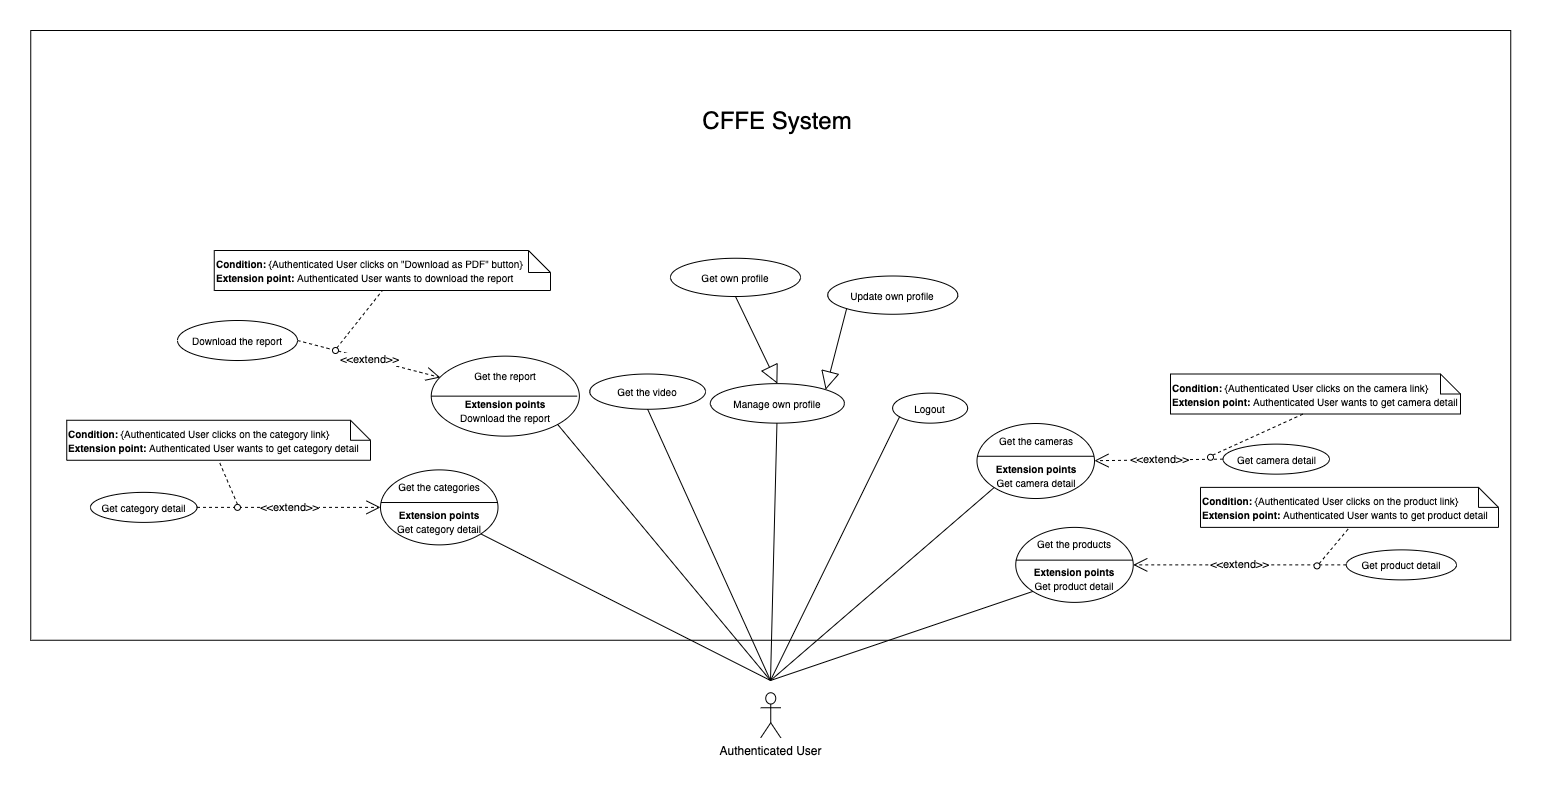

The diagram above was exported from draw.io. Its source (the exported page's mxGraphModel, read from the mxfile embedded in the PNG):
<mxGraphModel dx="946" dy="1712" grid="1" gridSize="10" guides="1" tooltips="1" connect="1" arrows="1" fold="1" page="1" pageScale="1" pageWidth="850" pageHeight="1100" math="0" shadow="0">
  <root>
    <mxCell id="ZtZo-ibmzPSHYGdGnQhP-0" />
    <mxCell id="ZtZo-ibmzPSHYGdGnQhP-1" parent="ZtZo-ibmzPSHYGdGnQhP-0" />
    <mxCell id="zA1WibfpTYQLCUtqlV_t-0" value="" style="rounded=0;whiteSpace=wrap;html=1;" parent="ZtZo-ibmzPSHYGdGnQhP-1" vertex="1">
      <mxGeometry x="100.25" y="-130" width="1480" height="609.75" as="geometry" />
    </mxCell>
    <mxCell id="zA1WibfpTYQLCUtqlV_t-1" value="&lt;span style=&quot;font-size: 24px&quot;&gt;CFFE System&lt;/span&gt;" style="text;html=1;strokeColor=none;fillColor=none;align=center;verticalAlign=middle;whiteSpace=wrap;rounded=0;" parent="ZtZo-ibmzPSHYGdGnQhP-1" vertex="1">
      <mxGeometry x="681.88" y="-50" width="330" height="20" as="geometry" />
    </mxCell>
    <mxCell id="UpYiYi6AcJ9tI0HQbfjX-0" value="&lt;font style=&quot;font-size: 10px&quot;&gt;Get the report&lt;br&gt;&lt;br&gt;&lt;b&gt;Extension points&lt;br&gt;&lt;/b&gt;Download the report&lt;br&gt;&lt;/font&gt;" style="ellipse;whiteSpace=wrap;html=1;fillColor=#ffffff;gradientColor=none;" parent="ZtZo-ibmzPSHYGdGnQhP-1" vertex="1">
      <mxGeometry x="500.75000000000006" y="195.6400000000001" width="148.12" height="80" as="geometry" />
    </mxCell>
    <mxCell id="UpYiYi6AcJ9tI0HQbfjX-1" value="&lt;font style=&quot;font-size: 10px&quot;&gt;Get the video&lt;br&gt;&lt;/font&gt;" style="ellipse;whiteSpace=wrap;html=1;fillColor=#ffffff;gradientColor=none;" parent="ZtZo-ibmzPSHYGdGnQhP-1" vertex="1">
      <mxGeometry x="659.25" y="213.5" width="115.75" height="35.25" as="geometry" />
    </mxCell>
    <mxCell id="UpYiYi6AcJ9tI0HQbfjX-5" value="Authenticated User" style="shape=umlActor;verticalLabelPosition=bottom;verticalAlign=top;html=1;outlineConnect=0;" parent="ZtZo-ibmzPSHYGdGnQhP-1" vertex="1">
      <mxGeometry x="830.25" y="532.25" width="20" height="45" as="geometry" />
    </mxCell>
    <mxCell id="UpYiYi6AcJ9tI0HQbfjX-6" value="&lt;font style=&quot;font-size: 10px&quot;&gt;Logout&lt;/font&gt;" style="ellipse;whiteSpace=wrap;html=1;fillColor=#ffffff;gradientColor=none;" parent="ZtZo-ibmzPSHYGdGnQhP-1" vertex="1">
      <mxGeometry x="962.13" y="232.64" width="75" height="30" as="geometry" />
    </mxCell>
    <mxCell id="UpYiYi6AcJ9tI0HQbfjX-7" value="" style="endArrow=none;html=1;rounded=0;exitX=0.094;exitY=0.781;exitDx=0;exitDy=0;exitPerimeter=0;" parent="ZtZo-ibmzPSHYGdGnQhP-1" source="UpYiYi6AcJ9tI0HQbfjX-6" edge="1">
      <mxGeometry relative="1" as="geometry">
        <mxPoint x="797.25" y="400.25" as="sourcePoint" />
        <mxPoint x="840" y="520" as="targetPoint" />
      </mxGeometry>
    </mxCell>
    <mxCell id="UpYiYi6AcJ9tI0HQbfjX-8" value="&lt;font style=&quot;font-size: 10px&quot;&gt;Get the products&lt;br&gt;&lt;br&gt;&lt;b&gt;Extension points&lt;/b&gt;&lt;br&gt;Get product detail&lt;br&gt;&lt;/font&gt;" style="ellipse;whiteSpace=wrap;html=1;" parent="ZtZo-ibmzPSHYGdGnQhP-1" vertex="1">
      <mxGeometry x="1085.25" y="366.88" width="117.5" height="75" as="geometry" />
    </mxCell>
    <mxCell id="UpYiYi6AcJ9tI0HQbfjX-9" value="" style="line;strokeWidth=1;fillColor=none;align=left;verticalAlign=middle;spacingTop=-1;spacingLeft=3;spacingRight=3;rotatable=0;labelPosition=right;points=[];portConstraint=eastwest;fontSize=18;" parent="ZtZo-ibmzPSHYGdGnQhP-1" vertex="1">
      <mxGeometry x="1085.25" y="395.63" width="117" height="8" as="geometry" />
    </mxCell>
    <mxCell id="UpYiYi6AcJ9tI0HQbfjX-10" value="&lt;font style=&quot;font-size: 10px&quot;&gt;Get product detail&lt;br&gt;&lt;/font&gt;" style="ellipse;whiteSpace=wrap;html=1;" parent="ZtZo-ibmzPSHYGdGnQhP-1" vertex="1">
      <mxGeometry x="1415.75" y="389.38" width="110.25" height="30" as="geometry" />
    </mxCell>
    <mxCell id="UpYiYi6AcJ9tI0HQbfjX-11" value="&amp;lt;&amp;lt;extend&amp;gt;&amp;gt;" style="endArrow=open;endSize=12;dashed=1;html=1;exitX=0;exitY=0.5;exitDx=0;exitDy=0;" parent="ZtZo-ibmzPSHYGdGnQhP-1" source="UpYiYi6AcJ9tI0HQbfjX-10" target="UpYiYi6AcJ9tI0HQbfjX-8" edge="1">
      <mxGeometry width="160" relative="1" as="geometry">
        <mxPoint x="1420" y="404" as="sourcePoint" />
        <mxPoint x="1167.37" y="408.5" as="targetPoint" />
      </mxGeometry>
    </mxCell>
    <mxCell id="UpYiYi6AcJ9tI0HQbfjX-12" value="&lt;font style=&quot;font-size: 10px&quot;&gt;&lt;b&gt;Condition: &lt;/b&gt;{Authenticated User&amp;nbsp;clicks on the&amp;nbsp;&lt;span style=&quot;text-align: center&quot;&gt;product&lt;/span&gt;&amp;nbsp;link}&lt;br&gt;&lt;b&gt;Extension point:&amp;nbsp;&lt;/b&gt;Authenticated User&amp;nbsp;wants to get&amp;nbsp;&lt;span style=&quot;text-align: center&quot;&gt;product&lt;/span&gt;&amp;nbsp;detail&lt;/font&gt;" style="shape=note;size=20;whiteSpace=wrap;html=1;align=left;" parent="ZtZo-ibmzPSHYGdGnQhP-1" vertex="1">
      <mxGeometry x="1270" y="326.88" width="298" height="40" as="geometry" />
    </mxCell>
    <mxCell id="UpYiYi6AcJ9tI0HQbfjX-13" value="" style="endArrow=none;dashed=1;html=1;entryX=0.5;entryY=1;entryDx=0;entryDy=0;entryPerimeter=0;exitX=1;exitY=0;exitDx=0;exitDy=0;" parent="ZtZo-ibmzPSHYGdGnQhP-1" source="UpYiYi6AcJ9tI0HQbfjX-14" target="UpYiYi6AcJ9tI0HQbfjX-12" edge="1">
      <mxGeometry width="50" height="50" relative="1" as="geometry">
        <mxPoint x="1282" y="770.63" as="sourcePoint" />
        <mxPoint x="1332" y="720.63" as="targetPoint" />
      </mxGeometry>
    </mxCell>
    <mxCell id="UpYiYi6AcJ9tI0HQbfjX-14" value="" style="ellipse;whiteSpace=wrap;html=1;aspect=fixed;" parent="ZtZo-ibmzPSHYGdGnQhP-1" vertex="1">
      <mxGeometry x="1383.5" y="402.38" width="6" height="6" as="geometry" />
    </mxCell>
    <mxCell id="UpYiYi6AcJ9tI0HQbfjX-15" value="&lt;font style=&quot;font-size: 10px&quot;&gt;Get the cameras&lt;br&gt;&lt;br&gt;&lt;b&gt;Extension points&lt;/b&gt;&lt;br&gt;Get camera detail&lt;br&gt;&lt;/font&gt;" style="ellipse;whiteSpace=wrap;html=1;" parent="ZtZo-ibmzPSHYGdGnQhP-1" vertex="1">
      <mxGeometry x="1046.5" y="263.01" width="117.5" height="75" as="geometry" />
    </mxCell>
    <mxCell id="UpYiYi6AcJ9tI0HQbfjX-16" value="" style="line;strokeWidth=1;fillColor=none;align=left;verticalAlign=middle;spacingTop=-1;spacingLeft=3;spacingRight=3;rotatable=0;labelPosition=right;points=[];portConstraint=eastwest;fontSize=18;" parent="ZtZo-ibmzPSHYGdGnQhP-1" vertex="1">
      <mxGeometry x="1046.5" y="291.76" width="117" height="8" as="geometry" />
    </mxCell>
    <mxCell id="UpYiYi6AcJ9tI0HQbfjX-17" value="&lt;font style=&quot;font-size: 10px&quot;&gt;Get camera detail&lt;br&gt;&lt;/font&gt;" style="ellipse;whiteSpace=wrap;html=1;" parent="ZtZo-ibmzPSHYGdGnQhP-1" vertex="1">
      <mxGeometry x="1292.5" y="283.64" width="106.5" height="30" as="geometry" />
    </mxCell>
    <mxCell id="UpYiYi6AcJ9tI0HQbfjX-18" value="&amp;lt;&amp;lt;extend&amp;gt;&amp;gt;" style="endArrow=open;endSize=12;dashed=1;html=1;exitX=0;exitY=0.5;exitDx=0;exitDy=0;" parent="ZtZo-ibmzPSHYGdGnQhP-1" source="UpYiYi6AcJ9tI0HQbfjX-17" target="UpYiYi6AcJ9tI0HQbfjX-15" edge="1">
      <mxGeometry width="160" relative="1" as="geometry">
        <mxPoint x="693.25" y="368.4599999999999" as="sourcePoint" />
        <mxPoint x="853.25" y="368.88" as="targetPoint" />
      </mxGeometry>
    </mxCell>
    <mxCell id="UpYiYi6AcJ9tI0HQbfjX-19" value="&lt;font style=&quot;font-size: 10px&quot;&gt;&lt;b&gt;Condition: &lt;/b&gt;{Authenticated User&amp;nbsp;clicks on the&amp;nbsp;&lt;span style=&quot;text-align: center&quot;&gt;camera&lt;/span&gt;&amp;nbsp;link}&lt;br&gt;&lt;b&gt;Extension point:&amp;nbsp;&lt;/b&gt;Authenticated User&amp;nbsp;wants to get&amp;nbsp;&lt;span style=&quot;text-align: center&quot;&gt;camera&lt;/span&gt;&amp;nbsp;detail&lt;/font&gt;" style="shape=note;size=20;whiteSpace=wrap;html=1;align=left;" parent="ZtZo-ibmzPSHYGdGnQhP-1" vertex="1">
      <mxGeometry x="1240" y="213.5" width="290" height="40" as="geometry" />
    </mxCell>
    <mxCell id="UpYiYi6AcJ9tI0HQbfjX-20" value="" style="endArrow=none;dashed=1;html=1;entryX=0.462;entryY=0.985;entryDx=0;entryDy=0;entryPerimeter=0;exitX=1;exitY=0;exitDx=0;exitDy=0;" parent="ZtZo-ibmzPSHYGdGnQhP-1" source="UpYiYi6AcJ9tI0HQbfjX-48" target="UpYiYi6AcJ9tI0HQbfjX-19" edge="1">
      <mxGeometry width="50" height="50" relative="1" as="geometry">
        <mxPoint x="1282.1213203433626" y="296.1386796566369" as="sourcePoint" />
        <mxPoint x="1306.25" y="875.01" as="targetPoint" />
      </mxGeometry>
    </mxCell>
    <mxCell id="UpYiYi6AcJ9tI0HQbfjX-24" value="" style="endArrow=none;html=1;fontSize=18;entryX=0.5;entryY=1;entryDx=0;entryDy=0;" parent="ZtZo-ibmzPSHYGdGnQhP-1" target="UpYiYi6AcJ9tI0HQbfjX-1" edge="1">
      <mxGeometry width="50" height="50" relative="1" as="geometry">
        <mxPoint x="840" y="520" as="sourcePoint" />
        <mxPoint x="934.75" y="394.7499999999998" as="targetPoint" />
      </mxGeometry>
    </mxCell>
    <mxCell id="UpYiYi6AcJ9tI0HQbfjX-25" value="" style="endArrow=none;html=1;fontSize=18;entryX=1;entryY=1;entryDx=0;entryDy=0;" parent="ZtZo-ibmzPSHYGdGnQhP-1" target="UpYiYi6AcJ9tI0HQbfjX-0" edge="1">
      <mxGeometry width="50" height="50" relative="1" as="geometry">
        <mxPoint x="840" y="520" as="sourcePoint" />
        <mxPoint x="649.75" y="425.75" as="targetPoint" />
      </mxGeometry>
    </mxCell>
    <mxCell id="UpYiYi6AcJ9tI0HQbfjX-26" value="&lt;font style=&quot;font-size: 10px&quot;&gt;Download the report&lt;/font&gt;" style="ellipse;whiteSpace=wrap;html=1;" parent="ZtZo-ibmzPSHYGdGnQhP-1" vertex="1">
      <mxGeometry x="247" y="160" width="120" height="40" as="geometry" />
    </mxCell>
    <mxCell id="UpYiYi6AcJ9tI0HQbfjX-27" value="&amp;lt;&amp;lt;extend&amp;gt;&amp;gt;" style="endArrow=open;endSize=12;dashed=1;html=1;exitX=1;exitY=0.5;exitDx=0;exitDy=0;entryX=0.061;entryY=0.267;entryDx=0;entryDy=0;entryPerimeter=0;" parent="ZtZo-ibmzPSHYGdGnQhP-1" source="UpYiYi6AcJ9tI0HQbfjX-26" target="UpYiYi6AcJ9tI0HQbfjX-0" edge="1">
      <mxGeometry width="160" relative="1" as="geometry">
        <mxPoint x="445.74092999999993" y="-49.9699999999998" as="sourcePoint" />
        <mxPoint x="368.5" y="77.50999999999999" as="targetPoint" />
      </mxGeometry>
    </mxCell>
    <mxCell id="UpYiYi6AcJ9tI0HQbfjX-28" value="&lt;b style=&quot;font-size: 10px&quot;&gt;Condition:&amp;nbsp;&lt;/b&gt;&lt;span style=&quot;font-size: 10px&quot;&gt;{Authenticated User&lt;/span&gt;&lt;span style=&quot;font-size: 10px&quot;&gt;&amp;nbsp;clicks on&amp;nbsp;&lt;/span&gt;&lt;span style=&quot;font-size: 10px ; text-align: center&quot;&gt;&quot;Download as PDF&quot;&lt;/span&gt;&lt;span style=&quot;font-size: 10px&quot;&gt;&amp;nbsp;button}&lt;/span&gt;&lt;br style=&quot;font-size: 10px&quot;&gt;&lt;b style=&quot;font-size: 10px&quot;&gt;Extension point:&amp;nbsp;&lt;/b&gt;&lt;span style=&quot;font-size: 10px&quot;&gt;Authenticated User&lt;/span&gt;&lt;span style=&quot;font-size: 10px&quot;&gt;&amp;nbsp;wants to download the&amp;nbsp;&lt;/span&gt;&lt;span style=&quot;font-size: 10px ; text-align: center&quot;&gt;report&lt;/span&gt;" style="shape=note;size=22;whiteSpace=wrap;html=1;align=left;" parent="ZtZo-ibmzPSHYGdGnQhP-1" vertex="1">
      <mxGeometry x="283.75" y="90" width="336.25" height="40" as="geometry" />
    </mxCell>
    <mxCell id="UpYiYi6AcJ9tI0HQbfjX-29" value="" style="endArrow=none;dashed=1;html=1;entryX=0.5;entryY=1;entryDx=0;entryDy=0;entryPerimeter=0;exitX=0.081;exitY=0.285;exitDx=0;exitDy=0;exitPerimeter=0;" parent="ZtZo-ibmzPSHYGdGnQhP-1" source="UpYiYi6AcJ9tI0HQbfjX-30" target="UpYiYi6AcJ9tI0HQbfjX-28" edge="1">
      <mxGeometry width="50" height="50" relative="1" as="geometry">
        <mxPoint x="409" y="-92.25000000000001" as="sourcePoint" />
        <mxPoint x="459" y="-142.25" as="targetPoint" />
      </mxGeometry>
    </mxCell>
    <mxCell id="UpYiYi6AcJ9tI0HQbfjX-30" value="" style="ellipse;whiteSpace=wrap;html=1;aspect=fixed;direction=south;" parent="ZtZo-ibmzPSHYGdGnQhP-1" vertex="1">
      <mxGeometry x="402.0000000000001" y="187.0000000000001" width="6" height="6" as="geometry" />
    </mxCell>
    <mxCell id="UpYiYi6AcJ9tI0HQbfjX-31" value="&lt;span style=&quot;font-size: 10px&quot;&gt;Manage own profile&lt;/span&gt;" style="ellipse;whiteSpace=wrap;html=1;" parent="ZtZo-ibmzPSHYGdGnQhP-1" vertex="1">
      <mxGeometry x="779.88" y="223.14" width="134" height="39.5" as="geometry" />
    </mxCell>
    <mxCell id="UpYiYi6AcJ9tI0HQbfjX-32" value="" style="line;strokeWidth=1;fillColor=none;align=left;verticalAlign=middle;spacingTop=-1;spacingLeft=3;spacingRight=3;rotatable=0;labelPosition=right;points=[];portConstraint=eastwest;" parent="ZtZo-ibmzPSHYGdGnQhP-1" vertex="1">
      <mxGeometry x="500.75" y="231.6400000000001" width="146" height="8" as="geometry" />
    </mxCell>
    <mxCell id="UpYiYi6AcJ9tI0HQbfjX-33" value="" style="endArrow=none;html=1;fontSize=18;" parent="ZtZo-ibmzPSHYGdGnQhP-1" target="UpYiYi6AcJ9tI0HQbfjX-31" edge="1">
      <mxGeometry width="50" height="50" relative="1" as="geometry">
        <mxPoint x="840" y="520" as="sourcePoint" />
        <mxPoint x="877.8749999999998" y="375.75" as="targetPoint" />
      </mxGeometry>
    </mxCell>
    <mxCell id="UpYiYi6AcJ9tI0HQbfjX-34" value="&lt;font style=&quot;font-size: 10px&quot;&gt;Get the categories&lt;br&gt;&lt;br&gt;&lt;b&gt;Extension points&lt;/b&gt;&lt;br&gt;Get category detail&lt;br&gt;&lt;/font&gt;" style="ellipse;whiteSpace=wrap;html=1;" parent="ZtZo-ibmzPSHYGdGnQhP-1" vertex="1">
      <mxGeometry x="450" y="309.38" width="117.5" height="75" as="geometry" />
    </mxCell>
    <mxCell id="UpYiYi6AcJ9tI0HQbfjX-35" value="" style="line;strokeWidth=1;fillColor=none;align=left;verticalAlign=middle;spacingTop=-1;spacingLeft=3;spacingRight=3;rotatable=0;labelPosition=right;points=[];portConstraint=eastwest;fontSize=18;" parent="ZtZo-ibmzPSHYGdGnQhP-1" vertex="1">
      <mxGeometry x="450.5" y="338.01" width="117" height="8" as="geometry" />
    </mxCell>
    <mxCell id="UpYiYi6AcJ9tI0HQbfjX-36" value="&lt;font style=&quot;font-size: 10px&quot;&gt;Get category detail&lt;br&gt;&lt;/font&gt;" style="ellipse;whiteSpace=wrap;html=1;" parent="ZtZo-ibmzPSHYGdGnQhP-1" vertex="1">
      <mxGeometry x="160" y="331.88" width="106.5" height="30" as="geometry" />
    </mxCell>
    <mxCell id="UpYiYi6AcJ9tI0HQbfjX-37" value="&amp;lt;&amp;lt;extend&amp;gt;&amp;gt;" style="endArrow=open;endSize=12;dashed=1;html=1;exitX=1;exitY=0.5;exitDx=0;exitDy=0;" parent="ZtZo-ibmzPSHYGdGnQhP-1" source="UpYiYi6AcJ9tI0HQbfjX-36" target="UpYiYi6AcJ9tI0HQbfjX-34" edge="1">
      <mxGeometry width="160" relative="1" as="geometry">
        <mxPoint x="575.75" y="161.07999999999993" as="sourcePoint" />
        <mxPoint x="735.75" y="161.5" as="targetPoint" />
      </mxGeometry>
    </mxCell>
    <mxCell id="UpYiYi6AcJ9tI0HQbfjX-38" value="&lt;font style=&quot;font-size: 10px&quot;&gt;&lt;b&gt;Condition: &lt;/b&gt;{Authenticated User&amp;nbsp;clicks on the&amp;nbsp;&lt;span style=&quot;text-align: center&quot;&gt;category&lt;/span&gt;&amp;nbsp;link}&lt;br&gt;&lt;b&gt;Extension point:&amp;nbsp;&lt;/b&gt;Authenticated User&amp;nbsp;wants to get&amp;nbsp;&lt;span style=&quot;text-align: center&quot;&gt;category&lt;/span&gt;&amp;nbsp;detail&lt;/font&gt;" style="shape=note;size=20;whiteSpace=wrap;html=1;align=left;" parent="ZtZo-ibmzPSHYGdGnQhP-1" vertex="1">
      <mxGeometry x="136.25" y="259.76" width="303.75" height="40" as="geometry" />
    </mxCell>
    <mxCell id="UpYiYi6AcJ9tI0HQbfjX-39" value="" style="endArrow=none;dashed=1;html=1;entryX=0.5;entryY=1;entryDx=0;entryDy=0;entryPerimeter=0;exitX=0.5;exitY=0;exitDx=0;exitDy=0;" parent="ZtZo-ibmzPSHYGdGnQhP-1" source="UpYiYi6AcJ9tI0HQbfjX-40" target="UpYiYi6AcJ9tI0HQbfjX-38" edge="1">
      <mxGeometry width="50" height="50" relative="1" as="geometry">
        <mxPoint x="500.75" y="224.5" as="sourcePoint" />
        <mxPoint x="550.75" y="174.5" as="targetPoint" />
      </mxGeometry>
    </mxCell>
    <mxCell id="UpYiYi6AcJ9tI0HQbfjX-40" value="" style="ellipse;whiteSpace=wrap;html=1;aspect=fixed;" parent="ZtZo-ibmzPSHYGdGnQhP-1" vertex="1">
      <mxGeometry x="304" y="343.88" width="6" height="6" as="geometry" />
    </mxCell>
    <mxCell id="UpYiYi6AcJ9tI0HQbfjX-43" value="&lt;span style=&quot;font-size: 10px&quot;&gt;Update own profile&lt;/span&gt;" style="ellipse;whiteSpace=wrap;html=1;fillColor=#ffffff;gradientColor=none;" parent="ZtZo-ibmzPSHYGdGnQhP-1" vertex="1">
      <mxGeometry x="897.25" y="115.50999999999999" width="130" height="38.25" as="geometry" />
    </mxCell>
    <mxCell id="UpYiYi6AcJ9tI0HQbfjX-44" value="&lt;span style=&quot;font-size: 10px&quot;&gt;Get own profile&lt;/span&gt;" style="ellipse;whiteSpace=wrap;html=1;fillColor=#ffffff;gradientColor=none;" parent="ZtZo-ibmzPSHYGdGnQhP-1" vertex="1">
      <mxGeometry x="740" y="97.76" width="130" height="38.25" as="geometry" />
    </mxCell>
    <mxCell id="UpYiYi6AcJ9tI0HQbfjX-45" value="" style="endArrow=block;endSize=16;endFill=0;html=1;entryX=1;entryY=0;entryDx=0;entryDy=0;exitX=0;exitY=1;exitDx=0;exitDy=0;" parent="ZtZo-ibmzPSHYGdGnQhP-1" source="UpYiYi6AcJ9tI0HQbfjX-43" target="UpYiYi6AcJ9tI0HQbfjX-31" edge="1">
      <mxGeometry width="160" relative="1" as="geometry">
        <mxPoint x="1130" y="270" as="sourcePoint" />
        <mxPoint x="1393.71" y="86.23000000000002" as="targetPoint" />
      </mxGeometry>
    </mxCell>
    <mxCell id="UpYiYi6AcJ9tI0HQbfjX-46" value="" style="endArrow=block;endSize=16;endFill=0;html=1;entryX=0.5;entryY=0;entryDx=0;entryDy=0;exitX=0.5;exitY=1;exitDx=0;exitDy=0;" parent="ZtZo-ibmzPSHYGdGnQhP-1" source="UpYiYi6AcJ9tI0HQbfjX-44" target="UpYiYi6AcJ9tI0HQbfjX-31" edge="1">
      <mxGeometry width="160" relative="1" as="geometry">
        <mxPoint x="1140" y="280" as="sourcePoint" />
        <mxPoint x="1071.3637902847108" y="346.5819723108425" as="targetPoint" />
      </mxGeometry>
    </mxCell>
    <mxCell id="UpYiYi6AcJ9tI0HQbfjX-47" value="" style="endArrow=none;html=1;rounded=0;exitX=0;exitY=1;exitDx=0;exitDy=0;" parent="ZtZo-ibmzPSHYGdGnQhP-1" source="UpYiYi6AcJ9tI0HQbfjX-15" edge="1">
      <mxGeometry relative="1" as="geometry">
        <mxPoint x="947.0500000000002" y="402.80999999999995" as="sourcePoint" />
        <mxPoint x="840" y="520" as="targetPoint" />
      </mxGeometry>
    </mxCell>
    <mxCell id="UpYiYi6AcJ9tI0HQbfjX-48" value="" style="ellipse;whiteSpace=wrap;html=1;aspect=fixed;" parent="ZtZo-ibmzPSHYGdGnQhP-1" vertex="1">
      <mxGeometry x="1277" y="293.76" width="6" height="6" as="geometry" />
    </mxCell>
    <mxCell id="UpYiYi6AcJ9tI0HQbfjX-49" value="" style="endArrow=none;html=1;rounded=0;exitX=0;exitY=1;exitDx=0;exitDy=0;" parent="ZtZo-ibmzPSHYGdGnQhP-1" source="UpYiYi6AcJ9tI0HQbfjX-8" edge="1">
      <mxGeometry relative="1" as="geometry">
        <mxPoint x="1073.5233808765297" y="336.908473323012" as="sourcePoint" />
        <mxPoint x="840" y="520" as="targetPoint" />
      </mxGeometry>
    </mxCell>
    <mxCell id="UpYiYi6AcJ9tI0HQbfjX-50" value="" style="endArrow=none;html=1;fontSize=18;entryX=1;entryY=1;entryDx=0;entryDy=0;" parent="ZtZo-ibmzPSHYGdGnQhP-1" target="UpYiYi6AcJ9tI0HQbfjX-34" edge="1">
      <mxGeometry width="50" height="50" relative="1" as="geometry">
        <mxPoint x="840" y="520" as="sourcePoint" />
        <mxPoint x="562.1382485700332" y="346.12871695776016" as="targetPoint" />
      </mxGeometry>
    </mxCell>
  </root>
</mxGraphModel>